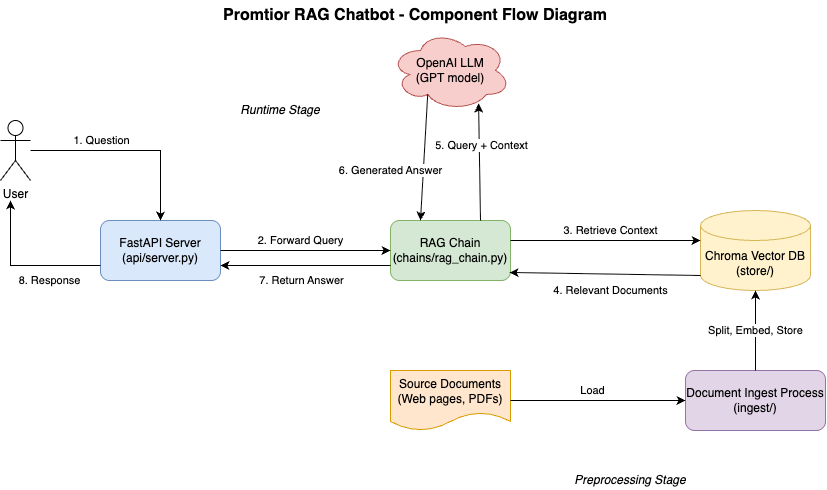

The diagram above was exported from draw.io. Its source (the exported page's mxGraphModel, read from the mxfile embedded in the PNG):
<mxGraphModel dx="1004" dy="637" grid="1" gridSize="10" guides="1" tooltips="1" connect="1" arrows="1" fold="1" page="1" pageScale="1" pageWidth="850" pageHeight="1100" math="0" shadow="0">
  <root>
    <mxCell id="0" />
    <mxCell id="1" parent="0" />
    <mxCell id="title" value="Promtior RAG Chatbot - Component Flow Diagram" style="text;html=1;strokeColor=none;fillColor=none;align=center;verticalAlign=middle;whiteSpace=wrap;rounded=0;fontSize=16;fontStyle=1" parent="1" vertex="1">
      <mxGeometry x="200" y="30" width="450" height="30" as="geometry" />
    </mxCell>
    <mxCell id="user" value="User" style="shape=umlActor;verticalLabelPosition=bottom;verticalAlign=top;html=1;outlineConnect=0;" parent="1" vertex="1">
      <mxGeometry x="10" y="150" width="30" height="60" as="geometry" />
    </mxCell>
    <mxCell id="api_server" value="FastAPI Server&#10;(api/server.py)" style="rounded=1;whiteSpace=wrap;html=1;fillColor=#dae8fc;strokeColor=#6c8ebf;" parent="1" vertex="1">
      <mxGeometry x="110" y="250" width="120" height="60" as="geometry" />
    </mxCell>
    <mxCell id="rag_chain" value="RAG Chain&#10;(chains/rag_chain.py)" style="rounded=1;whiteSpace=wrap;html=1;fillColor=#d5e8d4;strokeColor=#82b366;" parent="1" vertex="1">
      <mxGeometry x="400" y="250" width="120" height="60" as="geometry" />
    </mxCell>
    <mxCell id="vector_db" value="Chroma Vector DB&#10;(store/)" style="shape=cylinder3;whiteSpace=wrap;html=1;boundedLbl=1;backgroundOutline=1;size=15;fillColor=#fff2cc;strokeColor=#d6b656;" parent="1" vertex="1">
      <mxGeometry x="710" y="240" width="110" height="80" as="geometry" />
    </mxCell>
    <mxCell id="llm" value="OpenAI LLM&#10;(GPT model)" style="ellipse;shape=cloud;whiteSpace=wrap;html=1;fillColor=#f8cecc;strokeColor=#b85450;" parent="1" vertex="1">
      <mxGeometry x="400" y="60" width="120" height="80" as="geometry" />
    </mxCell>
    <mxCell id="ingest_process" value="Document Ingest Process&#10;(ingest/)" style="rounded=1;whiteSpace=wrap;html=1;fillColor=#e1d5e7;strokeColor=#9673a6;" parent="1" vertex="1">
      <mxGeometry x="695" y="400" width="140" height="60" as="geometry" />
    </mxCell>
    <mxCell id="doc_source" value="Source Documents&#10;(Web pages, PDFs)" style="shape=document;whiteSpace=wrap;html=1;boundedLbl=1;fillColor=#ffe6cc;strokeColor=#d79b00;" parent="1" vertex="1">
      <mxGeometry x="400" y="400" width="120" height="60" as="geometry" />
    </mxCell>
    <mxCell id="user_to_api" value="1. Question" style="endArrow=classic;html=1;rounded=0;entryX=0.5;entryY=0;entryDx=0;entryDy=0;" parent="1" source="user" target="api_server" edge="1">
      <mxGeometry x="-0.3" y="10" width="50" height="50" relative="1" as="geometry">
        <mxPoint x="310" y="450" as="sourcePoint" />
        <mxPoint x="360" y="400" as="targetPoint" />
        <Array as="points">
          <mxPoint x="170" y="180" />
        </Array>
        <mxPoint as="offset" />
      </mxGeometry>
    </mxCell>
    <mxCell id="api_to_user" value="8. Response" style="endArrow=classic;html=1;rounded=0;exitX=0;exitY=0.75;exitDx=0;exitDy=0;" parent="1" source="api_server" edge="1">
      <mxGeometry x="-0.3548" y="15" width="50" height="50" relative="1" as="geometry">
        <mxPoint x="310" y="450" as="sourcePoint" />
        <mxPoint x="20" y="230" as="targetPoint" />
        <Array as="points">
          <mxPoint x="20" y="295" />
          <mxPoint x="20" y="270" />
        </Array>
        <mxPoint as="offset" />
      </mxGeometry>
    </mxCell>
    <mxCell id="api_to_rag" value="2. Forward Query" style="endArrow=classic;html=1;rounded=0;exitX=1;exitY=0.5;exitDx=0;exitDy=0;entryX=0;entryY=0.5;entryDx=0;entryDy=0;" parent="1" source="api_server" target="rag_chain" edge="1">
      <mxGeometry x="-0.0588" y="10" width="50" height="50" relative="1" as="geometry">
        <mxPoint x="400" y="450" as="sourcePoint" />
        <mxPoint x="450" y="400" as="targetPoint" />
        <mxPoint as="offset" />
      </mxGeometry>
    </mxCell>
    <mxCell id="rag_to_api" value="7. Return Answer" style="endArrow=classic;html=1;rounded=0;exitX=0;exitY=0.75;exitDx=0;exitDy=0;entryX=1;entryY=0.75;entryDx=0;entryDy=0;" parent="1" source="rag_chain" target="api_server" edge="1">
      <mxGeometry x="0.0588" y="15" width="50" height="50" relative="1" as="geometry">
        <mxPoint x="400" y="450" as="sourcePoint" />
        <mxPoint x="450" y="400" as="targetPoint" />
        <mxPoint as="offset" />
      </mxGeometry>
    </mxCell>
    <mxCell id="rag_to_vector" value="3. Retrieve Context" style="endArrow=classic;html=1;rounded=0;exitX=1;exitY=0.5;exitDx=0;exitDy=0;entryX=0;entryY=0.5;entryDx=0;entryDy=0;entryPerimeter=0;" parent="1" edge="1">
      <mxGeometry x="0.0526" y="10" width="50" height="50" relative="1" as="geometry">
        <mxPoint x="520" y="270" as="sourcePoint" />
        <mxPoint x="710" y="270" as="targetPoint" />
        <Array as="points" />
        <mxPoint as="offset" />
      </mxGeometry>
    </mxCell>
    <mxCell id="vector_to_rag" value="4. Relevant Documents" style="endArrow=classic;html=1;rounded=0;exitX=0;exitY=1;exitDx=0;exitDy=-15;exitPerimeter=0;entryX=0.993;entryY=0.866;entryDx=0;entryDy=0;entryPerimeter=0;" parent="1" source="vector_db" target="rag_chain" edge="1">
      <mxGeometry x="-0.0595" y="16" width="50" height="50" relative="1" as="geometry">
        <mxPoint x="400" y="450" as="sourcePoint" />
        <mxPoint x="450" y="400" as="targetPoint" />
        <mxPoint as="offset" />
      </mxGeometry>
    </mxCell>
    <mxCell id="rag_to_llm" value="5. Query + Context" style="endArrow=classic;html=1;rounded=0;exitX=0.75;exitY=0;exitDx=0;exitDy=0;entryX=0.734;entryY=0.913;entryDx=0;entryDy=0;entryPerimeter=0;" parent="1" source="rag_chain" target="llm" edge="1">
      <mxGeometry x="0.2715" y="-2" width="50" height="50" relative="1" as="geometry">
        <mxPoint x="400" y="450" as="sourcePoint" />
        <mxPoint x="450" y="400" as="targetPoint" />
        <mxPoint as="offset" />
      </mxGeometry>
    </mxCell>
    <mxCell id="llm_to_rag" value="6. Generated Answer" style="endArrow=classic;html=1;rounded=0;exitX=0.31;exitY=0.8;exitDx=0;exitDy=0;exitPerimeter=0;entryX=0.25;entryY=0;entryDx=0;entryDy=0;" parent="1" source="llm" target="rag_chain" edge="1">
      <mxGeometry x="0.2361" y="-33" width="50" height="50" relative="1" as="geometry">
        <mxPoint x="400" y="450" as="sourcePoint" />
        <mxPoint x="450" y="400" as="targetPoint" />
        <mxPoint as="offset" />
      </mxGeometry>
    </mxCell>
    <mxCell id="docs_to_ingest" value="Load" style="endArrow=classic;html=1;rounded=0;exitX=1;exitY=0.5;exitDx=0;exitDy=0;entryX=0;entryY=0.5;entryDx=0;entryDy=0;" parent="1" source="doc_source" target="ingest_process" edge="1">
      <mxGeometry x="-0.0588" y="10" width="50" height="50" relative="1" as="geometry">
        <mxPoint x="460" y="480" as="sourcePoint" />
        <mxPoint x="620" y="429.9999999999999" as="targetPoint" />
        <mxPoint as="offset" />
      </mxGeometry>
    </mxCell>
    <mxCell id="ingest_to_vector" value="Split, Embed, Store" style="endArrow=classic;html=1;rounded=0;entryX=0.5;entryY=1;entryDx=0;entryDy=0;entryPerimeter=0;exitX=0.5;exitY=0;exitDx=0;exitDy=0;" parent="1" source="ingest_process" target="vector_db" edge="1">
      <mxGeometry width="50" height="50" relative="1" as="geometry">
        <mxPoint x="760" y="398" as="sourcePoint" />
        <mxPoint x="760" y="350" as="targetPoint" />
      </mxGeometry>
    </mxCell>
    <mxCell id="preprocessing_note" value="Preprocessing Stage" style="text;html=1;strokeColor=none;fillColor=none;align=center;verticalAlign=middle;whiteSpace=wrap;rounded=0;fontStyle=2" parent="1" vertex="1">
      <mxGeometry x="580" y="500" width="120" height="20" as="geometry" />
    </mxCell>
    <mxCell id="runtime_note" value="Runtime Stage" style="text;html=1;strokeColor=none;fillColor=none;align=center;verticalAlign=middle;whiteSpace=wrap;rounded=0;fontStyle=2" parent="1" vertex="1">
      <mxGeometry x="230" y="130" width="120" height="20" as="geometry" />
    </mxCell>
  </root>
</mxGraphModel>